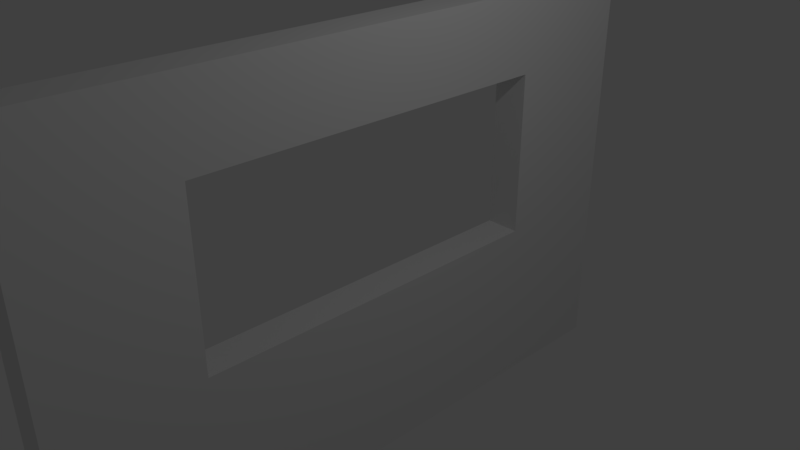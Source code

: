 # Source: WallWithWindow.blend  (saved by Blender 2.79.0; exported with 4.5.12 LTS)
import bpy
from mathutils import Matrix  # noqa: F401  (used for matrix-valued properties, if any)

bpy.ops.wm.read_factory_settings(use_empty=True)
scene = bpy.context.scene
scene.name = 'Scene'

# ---- collections
col_collection_1 = bpy.data.collections.new('Collection 1'); scene.collection.children.link(col_collection_1)

# ---- world
world_world = bpy.data.worlds.new('World'); scene.world = world_world
world_world.color = (0.05088, 0.05088, 0.05088)
world_world.use_sun_shadow = False
world_world.sun_shadow_jitter_overblur = 0.0
world_world.cycles.sampling_method = 'MANUAL'

# ---- cameras
cam_camera = bpy.data.cameras.new('Camera')
cam_camera.clip_end = 100.0
cam_camera.lens = 35.0
cam_camera.sensor_width = 32.0
cam_camera.sensor_height = 18.0
cam_camera.ortho_scale = 7.314
cam_camera.dof.focus_distance = 0.0
cam_camera.dof.aperture_fstop = 128.0

# ---- lights
light_lamp = bpy.data.lights.new('Lamp', 'POINT')
light_lamp.transmission_factor = 0.0
light_lamp.cutoff_distance = 30.0
light_lamp.energy = 100.0
light_lamp.shadow_buffer_clip_start = 1.001
light_lamp.shadow_soft_size = 0.1
light_lamp.shadow_maximum_resolution = 0.006
light_lamp.use_absolute_resolution = True

# ---- meshes
me_cube_001 = bpy.data.meshes.new('Cube.001')
me_cube_001.from_pydata([(-1.0, -1.0, -1.0), (-1.0, -1.0, 1.0), (-1.0, 1.0, -1.0), (-1.0, 1.0, 1.0), (1.0, -1.0, -1.0), (1.0, -1.0, 1.0), (1.0, 1.0, -1.0), (1.0, 1.0, 1.0), (-1.0, -1.0, -0.6237), (-1.0, 1.0, -0.6237), (1.0, 1.0, -0.6237), (1.0, -1.0, -0.6237), (-1.0, -1.0, 0.1663), (-1.0, 1.0, 0.1663), (1.0, 1.0, 0.1663), (1.0, -1.0, 0.1663), (-1.0, 0.5875, -1.0), (-1.0, 0.5875, 1.0), (1.0, 0.5875, -1.0), (1.0, 0.5875, 1.0), (1.0, 0.5875, -0.6237), (-1.0, 0.5875, -0.6237), (1.0, 0.5875, 0.1663), (-1.0, 0.5875, 0.1663), (-1.0, -0.5797, -1.0), (1.0, -0.5797, 1.0), (1.0, -0.5797, -0.6237), (1.0, -0.5797, 0.1663), (-1.0, -0.5797, 1.0), (1.0, -0.5797, -1.0), (-1.0, -0.5797, -0.6237), (-1.0, -0.5797, 0.1663)], [], [(23, 17, 3, 13), (13, 3, 7, 14), (27, 25, 5, 15), (15, 5, 1, 12), (24, 29, 4, 0), (25, 28, 1, 5), (4, 11, 8, 0), (29, 26, 11, 4), (2, 9, 10, 6), (16, 21, 9, 2), (11, 15, 12, 8), (26, 27, 15, 11), (9, 13, 14, 10), (21, 23, 13, 9), (30, 26, 20, 21), (10, 14, 22, 20), (24, 30, 21, 16), (6, 10, 20, 18), (7, 3, 17, 19), (2, 6, 18, 16), (14, 7, 19, 22), (31, 28, 17, 23), (12, 1, 28, 31), (0, 8, 30, 24), (8, 12, 31, 30), (31, 23, 22, 27), (18, 20, 26, 29), (19, 17, 28, 25), (16, 18, 29, 24), (22, 19, 25, 27), (30, 31, 27, 26), (21, 20, 22, 23)])
me_cube_001.use_remesh_preserve_volume = False
me_cube_001.use_remesh_preserve_attributes = False
me_cube_001.use_mirror_vertex_groups = False
me_cube_001.update()

# ---- objects
ob_cube = bpy.data.objects.new('Cube', me_cube_001)
ob_lamp = bpy.data.objects.new('Lamp', light_lamp)
ob_camera = bpy.data.objects.new('Camera', cam_camera)

# ---- transforms, parenting, visibility, modifiers, constraints
ob_cube.location = (0.0, 0.0, 0.0)
ob_cube.scale = (-0.251, 4.506, -3.015)
ob_cube.lineart.crease_threshold = 0.0
ob_lamp.location = (4.076, 1.005, 5.904)
ob_lamp.rotation_euler = (0.6503, 0.05522, 1.866)
ob_lamp.lock_rotations_4d = False
ob_lamp.empty_display_type = 'ARROWS'
ob_lamp.color = (0.0, 0.0, 0.0, 0.0)
ob_lamp.lineart.crease_threshold = 0.0
ob_camera.location = (7.481, -6.508, 5.344)
ob_camera.rotation_euler = (1.109, 0.0, 0.8149)
ob_camera.lock_rotations_4d = False
ob_camera.empty_display_type = 'ARROWS'
ob_camera.color = (0.0, 0.0, 0.0, 0.0)
ob_camera.display_type = 'WIRE'
ob_camera.lineart.crease_threshold = 0.0

# ---- collection membership
col_collection_1.objects.link(ob_cube)
col_collection_1.objects.link(ob_lamp)
col_collection_1.objects.link(ob_camera)

# ---- scene / render settings (as saved in the file)
scene.camera = ob_camera
scene.frame_start = 1; scene.frame_end = 250; scene.frame_set(1)
scene.render.engine = 'BLENDER_EEVEE_NEXT'
scene.render.resolution_percentage = 50
scene.render.dither_intensity = 0.0
scene.cycles.use_denoising = False
scene.cycles.samples = 128
scene.cycles.sampling_pattern = 'TABULATED_SOBOL'
scene.cycles.use_adaptive_sampling = False
scene.cycles.use_light_tree = False
scene.cycles.blur_glossy = 0.0
scene.cycles.sample_clamp_indirect = 0.0
scene.view_settings.view_transform = 'Standard'
bpy.context.view_layer.update()
